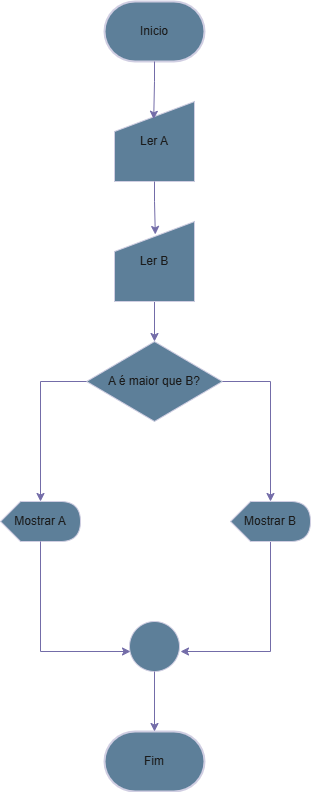

The diagram above was exported from draw.io. Its source (the exported page's mxGraphModel, read from the mxfile embedded in the PNG):
<mxGraphModel dx="2610" dy="1405" grid="1" gridSize="10" guides="1" tooltips="1" connect="1" arrows="1" fold="1" page="1" pageScale="1" pageWidth="827" pageHeight="1169" math="0" shadow="0">
  <root>
    <mxCell id="WIyWlLk6GJQsqaUBKTNV-0" />
    <mxCell id="WIyWlLk6GJQsqaUBKTNV-1" parent="WIyWlLk6GJQsqaUBKTNV-0" />
    <mxCell id="gKMe0fQCam6BmmvqE_FR-0" value="Fim" style="strokeWidth=2;html=1;shape=mxgraph.flowchart.terminator;whiteSpace=wrap;labelBackgroundColor=none;fillColor=#5D7F99;strokeColor=#D0CEE2;fontColor=#1A1A1A;" vertex="1" parent="WIyWlLk6GJQsqaUBKTNV-1">
      <mxGeometry x="363" y="919" width="100" height="60" as="geometry" />
    </mxCell>
    <mxCell id="gKMe0fQCam6BmmvqE_FR-1" value="Inicio" style="strokeWidth=2;html=1;shape=mxgraph.flowchart.terminator;whiteSpace=wrap;labelBackgroundColor=none;fillColor=#5D7F99;strokeColor=#D0CEE2;fontColor=#1A1A1A;" vertex="1" parent="WIyWlLk6GJQsqaUBKTNV-1">
      <mxGeometry x="363" y="189" width="100" height="60" as="geometry" />
    </mxCell>
    <mxCell id="gKMe0fQCam6BmmvqE_FR-2" value="Ler A" style="shape=manualInput;whiteSpace=wrap;html=1;labelBackgroundColor=none;fillColor=#5D7F99;strokeColor=#D0CEE2;fontColor=#1A1A1A;" vertex="1" parent="WIyWlLk6GJQsqaUBKTNV-1">
      <mxGeometry x="373" y="289" width="80" height="80" as="geometry" />
    </mxCell>
    <mxCell id="gKMe0fQCam6BmmvqE_FR-10" style="edgeStyle=orthogonalEdgeStyle;rounded=0;orthogonalLoop=1;jettySize=auto;html=1;entryX=0.5;entryY=0;entryDx=0;entryDy=0;labelBackgroundColor=none;strokeColor=#736CA8;fontColor=default;" edge="1" parent="WIyWlLk6GJQsqaUBKTNV-1" source="gKMe0fQCam6BmmvqE_FR-3" target="gKMe0fQCam6BmmvqE_FR-4">
      <mxGeometry relative="1" as="geometry" />
    </mxCell>
    <mxCell id="gKMe0fQCam6BmmvqE_FR-3" value="Ler B" style="shape=manualInput;whiteSpace=wrap;html=1;labelBackgroundColor=none;fillColor=#5D7F99;strokeColor=#D0CEE2;fontColor=#1A1A1A;" vertex="1" parent="WIyWlLk6GJQsqaUBKTNV-1">
      <mxGeometry x="373" y="409" width="80" height="80" as="geometry" />
    </mxCell>
    <mxCell id="gKMe0fQCam6BmmvqE_FR-4" value="A é maior que B?" style="rhombus;whiteSpace=wrap;html=1;labelBackgroundColor=none;fillColor=#5D7F99;strokeColor=#D0CEE2;fontColor=#1A1A1A;" vertex="1" parent="WIyWlLk6GJQsqaUBKTNV-1">
      <mxGeometry x="345" y="529" width="136" height="80" as="geometry" />
    </mxCell>
    <mxCell id="gKMe0fQCam6BmmvqE_FR-14" style="edgeStyle=orthogonalEdgeStyle;rounded=0;orthogonalLoop=1;jettySize=auto;html=1;labelBackgroundColor=none;strokeColor=#736CA8;fontColor=default;" edge="1" parent="WIyWlLk6GJQsqaUBKTNV-1" source="gKMe0fQCam6BmmvqE_FR-5">
      <mxGeometry relative="1" as="geometry">
        <mxPoint x="439" y="839" as="targetPoint" />
        <Array as="points">
          <mxPoint x="529" y="839" />
        </Array>
      </mxGeometry>
    </mxCell>
    <mxCell id="gKMe0fQCam6BmmvqE_FR-5" value="Mostrar B" style="shape=display;whiteSpace=wrap;html=1;labelBackgroundColor=none;fillColor=#5D7F99;strokeColor=#D0CEE2;fontColor=#1A1A1A;" vertex="1" parent="WIyWlLk6GJQsqaUBKTNV-1">
      <mxGeometry x="489" y="689" width="80" height="40" as="geometry" />
    </mxCell>
    <mxCell id="gKMe0fQCam6BmmvqE_FR-6" value="Mostrar A" style="shape=display;whiteSpace=wrap;html=1;labelBackgroundColor=none;fillColor=#5D7F99;strokeColor=#D0CEE2;fontColor=#1A1A1A;" vertex="1" parent="WIyWlLk6GJQsqaUBKTNV-1">
      <mxGeometry x="259" y="689" width="80" height="40" as="geometry" />
    </mxCell>
    <mxCell id="gKMe0fQCam6BmmvqE_FR-7" value="" style="ellipse;whiteSpace=wrap;html=1;aspect=fixed;labelBackgroundColor=none;fillColor=#5D7F99;strokeColor=#D0CEE2;fontColor=#1A1A1A;" vertex="1" parent="WIyWlLk6GJQsqaUBKTNV-1">
      <mxGeometry x="388" y="809" width="50" height="50" as="geometry" />
    </mxCell>
    <mxCell id="gKMe0fQCam6BmmvqE_FR-8" style="edgeStyle=orthogonalEdgeStyle;rounded=0;orthogonalLoop=1;jettySize=auto;html=1;entryX=0.49;entryY=0.222;entryDx=0;entryDy=0;entryPerimeter=0;labelBackgroundColor=none;strokeColor=#736CA8;fontColor=default;" edge="1" parent="WIyWlLk6GJQsqaUBKTNV-1" source="gKMe0fQCam6BmmvqE_FR-1" target="gKMe0fQCam6BmmvqE_FR-2">
      <mxGeometry relative="1" as="geometry" />
    </mxCell>
    <mxCell id="gKMe0fQCam6BmmvqE_FR-9" style="edgeStyle=orthogonalEdgeStyle;rounded=0;orthogonalLoop=1;jettySize=auto;html=1;entryX=0.51;entryY=0.162;entryDx=0;entryDy=0;entryPerimeter=0;labelBackgroundColor=none;strokeColor=#736CA8;fontColor=default;" edge="1" parent="WIyWlLk6GJQsqaUBKTNV-1" source="gKMe0fQCam6BmmvqE_FR-2" target="gKMe0fQCam6BmmvqE_FR-3">
      <mxGeometry relative="1" as="geometry" />
    </mxCell>
    <mxCell id="gKMe0fQCam6BmmvqE_FR-11" style="edgeStyle=orthogonalEdgeStyle;rounded=0;orthogonalLoop=1;jettySize=auto;html=1;entryX=0;entryY=0;entryDx=40;entryDy=0;entryPerimeter=0;labelBackgroundColor=none;strokeColor=#736CA8;fontColor=default;" edge="1" parent="WIyWlLk6GJQsqaUBKTNV-1" source="gKMe0fQCam6BmmvqE_FR-4" target="gKMe0fQCam6BmmvqE_FR-6">
      <mxGeometry relative="1" as="geometry" />
    </mxCell>
    <mxCell id="gKMe0fQCam6BmmvqE_FR-12" style="edgeStyle=orthogonalEdgeStyle;rounded=0;orthogonalLoop=1;jettySize=auto;html=1;entryX=0;entryY=0;entryDx=40;entryDy=0;entryPerimeter=0;labelBackgroundColor=none;strokeColor=#736CA8;fontColor=default;" edge="1" parent="WIyWlLk6GJQsqaUBKTNV-1" source="gKMe0fQCam6BmmvqE_FR-4" target="gKMe0fQCam6BmmvqE_FR-5">
      <mxGeometry relative="1" as="geometry" />
    </mxCell>
    <mxCell id="gKMe0fQCam6BmmvqE_FR-17" style="edgeStyle=orthogonalEdgeStyle;rounded=0;orthogonalLoop=1;jettySize=auto;html=1;entryX=0.02;entryY=0.6;entryDx=0;entryDy=0;entryPerimeter=0;labelBackgroundColor=none;strokeColor=#736CA8;fontColor=default;" edge="1" parent="WIyWlLk6GJQsqaUBKTNV-1" target="gKMe0fQCam6BmmvqE_FR-7">
      <mxGeometry relative="1" as="geometry">
        <mxPoint x="209" y="839" as="targetPoint" />
        <mxPoint x="299" y="729" as="sourcePoint" />
        <Array as="points">
          <mxPoint x="299" y="839" />
        </Array>
      </mxGeometry>
    </mxCell>
    <mxCell id="gKMe0fQCam6BmmvqE_FR-18" style="edgeStyle=orthogonalEdgeStyle;rounded=0;orthogonalLoop=1;jettySize=auto;html=1;entryX=0.5;entryY=0;entryDx=0;entryDy=0;entryPerimeter=0;labelBackgroundColor=none;strokeColor=#736CA8;fontColor=default;" edge="1" parent="WIyWlLk6GJQsqaUBKTNV-1" source="gKMe0fQCam6BmmvqE_FR-7" target="gKMe0fQCam6BmmvqE_FR-0">
      <mxGeometry relative="1" as="geometry" />
    </mxCell>
  </root>
</mxGraphModel>